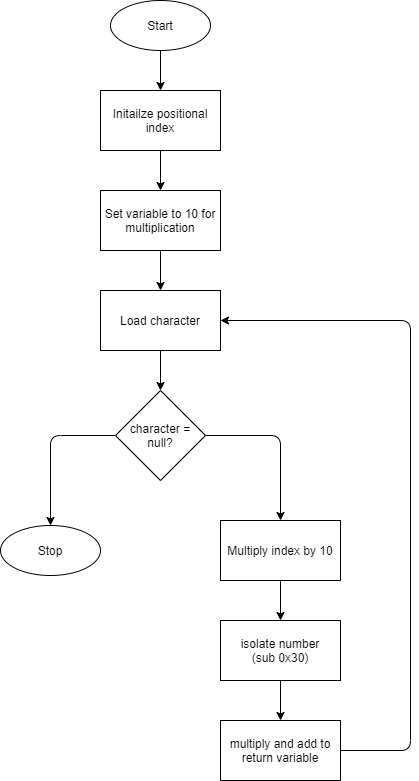

The diagram above was exported from draw.io. Its source (the exported page's mxGraphModel, read from the mxfile embedded in the PNG):
<mxGraphModel dx="617" dy="561" grid="1" gridSize="10" guides="1" tooltips="1" connect="1" arrows="1" fold="1" page="1" pageScale="1" pageWidth="850" pageHeight="1100" math="0" shadow="0">
  <root>
    <mxCell id="0" />
    <mxCell id="1" parent="0" />
    <mxCell id="2" value="Start" style="ellipse;whiteSpace=wrap;html=1;" vertex="1" parent="1">
      <mxGeometry x="140" width="100" height="50" as="geometry" />
    </mxCell>
    <mxCell id="3" value="Initailze positional index" style="rounded=0;whiteSpace=wrap;html=1;" vertex="1" parent="1">
      <mxGeometry x="130" y="90" width="120" height="60" as="geometry" />
    </mxCell>
    <mxCell id="4" value="Set variable to 10 for multiplication" style="rounded=0;whiteSpace=wrap;html=1;" vertex="1" parent="1">
      <mxGeometry x="130" y="190" width="120" height="60" as="geometry" />
    </mxCell>
    <mxCell id="5" value="Load character" style="rounded=0;whiteSpace=wrap;html=1;" vertex="1" parent="1">
      <mxGeometry x="130" y="290" width="120" height="60" as="geometry" />
    </mxCell>
    <mxCell id="6" value="character = null?" style="rhombus;whiteSpace=wrap;html=1;" vertex="1" parent="1">
      <mxGeometry x="145" y="390" width="90" height="90" as="geometry" />
    </mxCell>
    <mxCell id="8" value="Multiply index by 10" style="rounded=0;whiteSpace=wrap;html=1;" vertex="1" parent="1">
      <mxGeometry x="250" y="520" width="120" height="60" as="geometry" />
    </mxCell>
    <mxCell id="9" value="Stop" style="ellipse;whiteSpace=wrap;html=1;" vertex="1" parent="1">
      <mxGeometry x="30" y="525" width="100" height="50" as="geometry" />
    </mxCell>
    <mxCell id="10" value="isolate number&lt;br&gt;(sub 0x30)" style="rounded=0;whiteSpace=wrap;html=1;" vertex="1" parent="1">
      <mxGeometry x="250" y="620" width="120" height="60" as="geometry" />
    </mxCell>
    <mxCell id="11" value="multiply and add to return variable" style="rounded=0;whiteSpace=wrap;html=1;" vertex="1" parent="1">
      <mxGeometry x="250" y="720" width="120" height="60" as="geometry" />
    </mxCell>
    <mxCell id="12" value="" style="endArrow=classic;html=1;exitX=1;exitY=0.5;exitDx=0;exitDy=0;entryX=1;entryY=0.5;entryDx=0;entryDy=0;" edge="1" parent="1" source="11" target="5">
      <mxGeometry width="50" height="50" relative="1" as="geometry">
        <mxPoint x="290" y="410" as="sourcePoint" />
        <mxPoint x="340" y="360" as="targetPoint" />
        <Array as="points">
          <mxPoint x="440" y="750" />
          <mxPoint x="440" y="320" />
        </Array>
      </mxGeometry>
    </mxCell>
    <mxCell id="13" value="" style="endArrow=classic;html=1;exitX=1;exitY=0.5;exitDx=0;exitDy=0;entryX=0.5;entryY=0;entryDx=0;entryDy=0;" edge="1" parent="1" source="6" target="8">
      <mxGeometry width="50" height="50" relative="1" as="geometry">
        <mxPoint x="290" y="610" as="sourcePoint" />
        <mxPoint x="340" y="560" as="targetPoint" />
        <Array as="points">
          <mxPoint x="310" y="435" />
        </Array>
      </mxGeometry>
    </mxCell>
    <mxCell id="14" value="" style="endArrow=classic;html=1;exitX=0;exitY=0.5;exitDx=0;exitDy=0;entryX=0.5;entryY=0;entryDx=0;entryDy=0;" edge="1" parent="1" source="6" target="9">
      <mxGeometry width="50" height="50" relative="1" as="geometry">
        <mxPoint x="290" y="610" as="sourcePoint" />
        <mxPoint x="340" y="560" as="targetPoint" />
        <Array as="points">
          <mxPoint x="80" y="435" />
        </Array>
      </mxGeometry>
    </mxCell>
    <mxCell id="15" value="" style="endArrow=classic;html=1;entryX=0.5;entryY=0;entryDx=0;entryDy=0;exitX=0.5;exitY=1;exitDx=0;exitDy=0;" edge="1" parent="1" source="5" target="6">
      <mxGeometry width="50" height="50" relative="1" as="geometry">
        <mxPoint x="220" y="370" as="sourcePoint" />
        <mxPoint x="340" y="360" as="targetPoint" />
      </mxGeometry>
    </mxCell>
    <mxCell id="16" value="" style="endArrow=classic;html=1;exitX=0.5;exitY=1;exitDx=0;exitDy=0;entryX=0.5;entryY=0;entryDx=0;entryDy=0;" edge="1" parent="1" source="4" target="5">
      <mxGeometry width="50" height="50" relative="1" as="geometry">
        <mxPoint x="290" y="310" as="sourcePoint" />
        <mxPoint x="340" y="260" as="targetPoint" />
      </mxGeometry>
    </mxCell>
    <mxCell id="17" value="" style="endArrow=classic;html=1;exitX=0.5;exitY=1;exitDx=0;exitDy=0;entryX=0.5;entryY=0;entryDx=0;entryDy=0;" edge="1" parent="1" source="3" target="4">
      <mxGeometry width="50" height="50" relative="1" as="geometry">
        <mxPoint x="290" y="310" as="sourcePoint" />
        <mxPoint x="340" y="260" as="targetPoint" />
      </mxGeometry>
    </mxCell>
    <mxCell id="18" value="" style="endArrow=classic;html=1;exitX=0.5;exitY=1;exitDx=0;exitDy=0;" edge="1" parent="1" source="2" target="3">
      <mxGeometry width="50" height="50" relative="1" as="geometry">
        <mxPoint x="290" y="310" as="sourcePoint" />
        <mxPoint x="340" y="260" as="targetPoint" />
      </mxGeometry>
    </mxCell>
    <mxCell id="19" value="" style="endArrow=classic;html=1;entryX=0.5;entryY=0;entryDx=0;entryDy=0;" edge="1" parent="1" target="10">
      <mxGeometry width="50" height="50" relative="1" as="geometry">
        <mxPoint x="310" y="580" as="sourcePoint" />
        <mxPoint x="340" y="560" as="targetPoint" />
      </mxGeometry>
    </mxCell>
    <mxCell id="20" value="" style="endArrow=classic;html=1;exitX=0.5;exitY=1;exitDx=0;exitDy=0;entryX=0.5;entryY=0;entryDx=0;entryDy=0;" edge="1" parent="1" source="10" target="11">
      <mxGeometry width="50" height="50" relative="1" as="geometry">
        <mxPoint x="290" y="610" as="sourcePoint" />
        <mxPoint x="340" y="560" as="targetPoint" />
      </mxGeometry>
    </mxCell>
  </root>
</mxGraphModel>